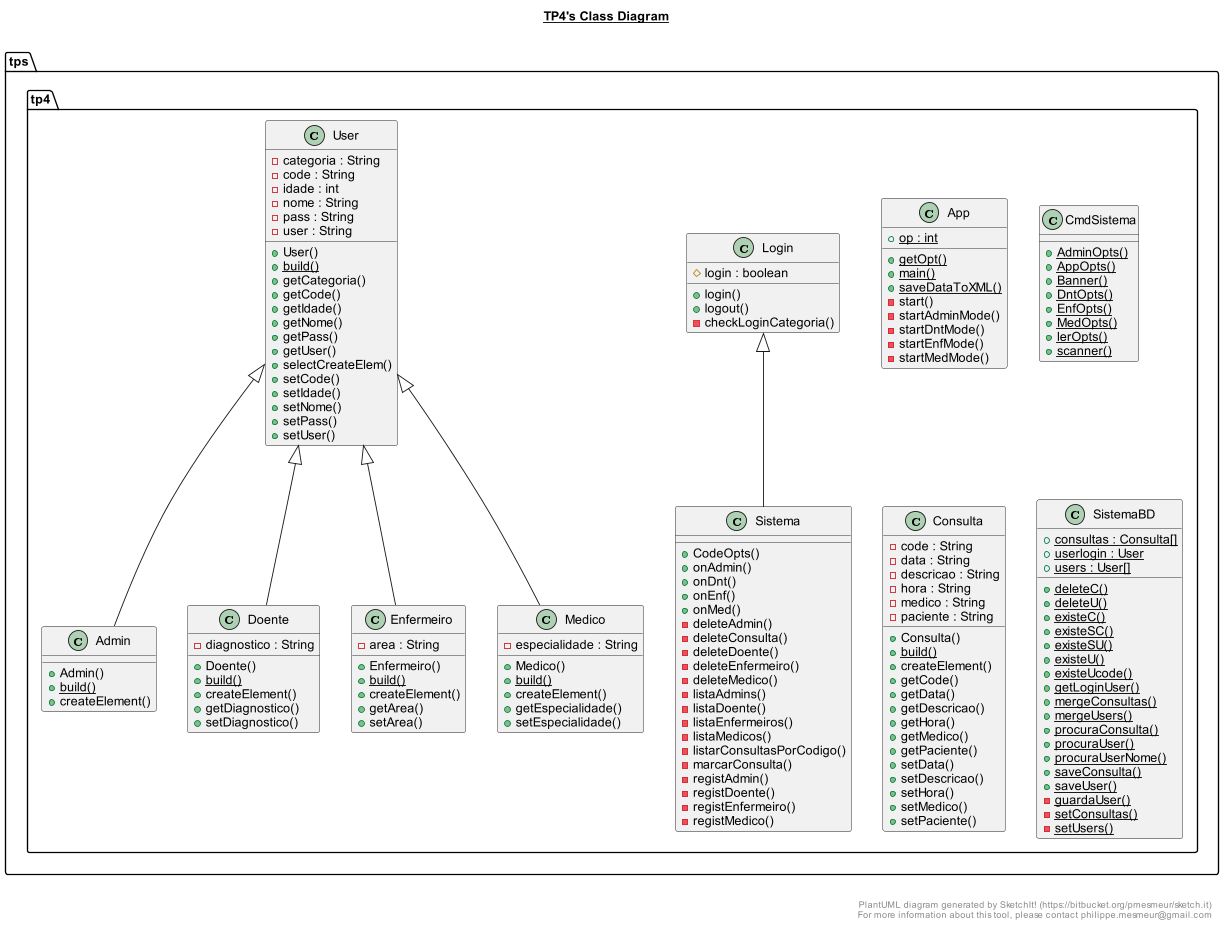

The diagram above was rendered by PlantUML. Its source (embedded in the PNG):
@startuml

title __TP4's Class Diagram__\n

  namespace tps.tp4 {
    class tps.tp4.Admin {
        + Admin()
        {static} + build()
        + createElement()
    }
  }
  

  namespace tps.tp4 {
    class tps.tp4.App {
        {static} + op : int
        {static} + getOpt()
        {static} + main()
        {static} + saveDataToXML()
        - start()
        - startAdminMode()
        - startDntMode()
        - startEnfMode()
        - startMedMode()
    }
  }
  

  namespace tps.tp4 {
    class tps.tp4.CmdSistema {
        {static} + AdminOpts()
        {static} + AppOpts()
        {static} + Banner()
        {static} + DntOpts()
        {static} + EnfOpts()
        {static} + MedOpts()
        {static} + lerOpts()
        {static} + scanner()
    }
  }
  

  namespace tps.tp4 {
    class tps.tp4.Consulta {
        - code : String
        - data : String
        - descricao : String
        - hora : String
        - medico : String
        - paciente : String
        + Consulta()
        {static} + build()
        + createElement()
        + getCode()
        + getData()
        + getDescricao()
        + getHora()
        + getMedico()
        + getPaciente()
        + setData()
        + setDescricao()
        + setHora()
        + setMedico()
        + setPaciente()
    }
  }
  

  namespace tps.tp4 {
    class tps.tp4.Doente {
        - diagnostico : String
        + Doente()
        {static} + build()
        + createElement()
        + getDiagnostico()
        + setDiagnostico()
    }
  }
  

  namespace tps.tp4 {
    class tps.tp4.Enfermeiro {
        - area : String
        + Enfermeiro()
        {static} + build()
        + createElement()
        + getArea()
        + setArea()
    }
  }
  

  namespace tps.tp4 {
    class tps.tp4.Login {
        # login : boolean
        + login()
        + logout()
        - checkLoginCategoria()
    }
  }
  

  namespace tps.tp4 {
    class tps.tp4.Medico {
        - especialidade : String
        + Medico()
        {static} + build()
        + createElement()
        + getEspecialidade()
        + setEspecialidade()
    }
  }
  

  namespace tps.tp4 {
    class tps.tp4.Sistema {
        + CodeOpts()
        + onAdmin()
        + onDnt()
        + onEnf()
        + onMed()
        - deleteAdmin()
        - deleteConsulta()
        - deleteDoente()
        - deleteEnfermeiro()
        - deleteMedico()
        - listaAdmins()
        - listaDoente()
        - listaEnfermeiros()
        - listaMedicos()
        - listarConsultasPorCodigo()
        - marcarConsulta()
        - registAdmin()
        - registDoente()
        - registEnfermeiro()
        - registMedico()
    }
  }
  

  namespace tps.tp4 {
    class tps.tp4.SistemaBD {
        {static} + consultas : Consulta[]
        {static} + userlogin : User
        {static} + users : User[]
        {static} + deleteC()
        {static} + deleteU()
        {static} + existeC()
        {static} + existeSC()
        {static} + existeSU()
        {static} + existeU()
        {static} + existeUcode()
        {static} + getLoginUser()
        {static} + mergeConsultas()
        {static} + mergeUsers()
        {static} + procuraConsulta()
        {static} + procuraUser()
        {static} + procuraUserNome()
        {static} + saveConsulta()
        {static} + saveUser()
        {static} - guardaUser()
        {static} - setConsultas()
        {static} - setUsers()
    }
  }
  

  namespace tps.tp4 {
    class tps.tp4.User {
        - categoria : String
        - code : String
        - idade : int
        - nome : String
        - pass : String
        - user : String
        + User()
        {static} + build()
        + getCategoria()
        + getCode()
        + getIdade()
        + getNome()
        + getPass()
        + getUser()
        + selectCreateElem()
        + setCode()
        + setIdade()
        + setNome()
        + setPass()
        + setUser()
    }
  }
  

  tps.tp4.Admin -up-|> tps.tp4.User
  tps.tp4.Doente -up-|> tps.tp4.User
  tps.tp4.Enfermeiro -up-|> tps.tp4.User
  tps.tp4.Medico -up-|> tps.tp4.User
  tps.tp4.Sistema -up-|> tps.tp4.Login


right footer


PlantUML diagram generated by SketchIt! (https://bitbucket.org/pmesmeur/sketch.it)
For more information about this tool, please contact philippe.mesmeur@gmail.com
endfooter

@enduml